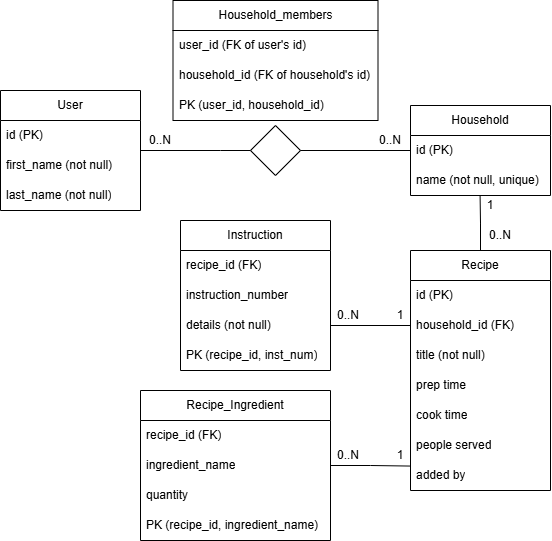

The diagram above was exported from draw.io. Its source (the exported page's mxGraphModel, read from the mxfile embedded in the PNG):
<mxGraphModel dx="1158" dy="586" grid="1" gridSize="10" guides="1" tooltips="1" connect="1" arrows="1" fold="1" page="1" pageScale="1" pageWidth="850" pageHeight="1100" math="0" shadow="0">
  <root>
    <mxCell id="0" />
    <mxCell id="1" parent="0" />
    <mxCell id="YTrIMRTjbB8m-ubfn81h-3" value="User" style="swimlane;fontStyle=0;childLayout=stackLayout;horizontal=1;startSize=30;horizontalStack=0;resizeParent=1;resizeParentMax=0;resizeLast=0;collapsible=1;marginBottom=0;whiteSpace=wrap;html=1;" vertex="1" parent="1">
      <mxGeometry x="100" y="130" width="140" height="120" as="geometry" />
    </mxCell>
    <mxCell id="YTrIMRTjbB8m-ubfn81h-4" value="id (PK)" style="text;strokeColor=none;fillColor=none;align=left;verticalAlign=middle;spacingLeft=4;spacingRight=4;overflow=hidden;points=[[0,0.5],[1,0.5]];portConstraint=eastwest;rotatable=0;whiteSpace=wrap;html=1;" vertex="1" parent="YTrIMRTjbB8m-ubfn81h-3">
      <mxGeometry y="30" width="140" height="30" as="geometry" />
    </mxCell>
    <mxCell id="YTrIMRTjbB8m-ubfn81h-6" value="first_name (not null)" style="text;strokeColor=none;fillColor=none;align=left;verticalAlign=middle;spacingLeft=4;spacingRight=4;overflow=hidden;points=[[0,0.5],[1,0.5]];portConstraint=eastwest;rotatable=0;whiteSpace=wrap;html=1;" vertex="1" parent="YTrIMRTjbB8m-ubfn81h-3">
      <mxGeometry y="60" width="140" height="30" as="geometry" />
    </mxCell>
    <mxCell id="YTrIMRTjbB8m-ubfn81h-8" value="last_name (not null)" style="text;strokeColor=none;fillColor=none;align=left;verticalAlign=middle;spacingLeft=4;spacingRight=4;overflow=hidden;points=[[0,0.5],[1,0.5]];portConstraint=eastwest;rotatable=0;whiteSpace=wrap;html=1;" vertex="1" parent="YTrIMRTjbB8m-ubfn81h-3">
      <mxGeometry y="90" width="140" height="30" as="geometry" />
    </mxCell>
    <mxCell id="YTrIMRTjbB8m-ubfn81h-9" value="Household" style="swimlane;fontStyle=0;childLayout=stackLayout;horizontal=1;startSize=30;horizontalStack=0;resizeParent=1;resizeParentMax=0;resizeLast=0;collapsible=1;marginBottom=0;whiteSpace=wrap;html=1;" vertex="1" parent="1">
      <mxGeometry x="510" y="145" width="140" height="90" as="geometry" />
    </mxCell>
    <mxCell id="YTrIMRTjbB8m-ubfn81h-10" value="id (PK)" style="text;strokeColor=none;fillColor=none;align=left;verticalAlign=middle;spacingLeft=4;spacingRight=4;overflow=hidden;points=[[0,0.5],[1,0.5]];portConstraint=eastwest;rotatable=0;whiteSpace=wrap;html=1;" vertex="1" parent="YTrIMRTjbB8m-ubfn81h-9">
      <mxGeometry y="30" width="140" height="30" as="geometry" />
    </mxCell>
    <mxCell id="YTrIMRTjbB8m-ubfn81h-11" value="name (not null, unique)" style="text;strokeColor=none;fillColor=none;align=left;verticalAlign=middle;spacingLeft=4;spacingRight=4;overflow=hidden;points=[[0,0.5],[1,0.5]];portConstraint=eastwest;rotatable=0;whiteSpace=wrap;html=1;" vertex="1" parent="YTrIMRTjbB8m-ubfn81h-9">
      <mxGeometry y="60" width="140" height="30" as="geometry" />
    </mxCell>
    <mxCell id="YTrIMRTjbB8m-ubfn81h-18" style="edgeStyle=orthogonalEdgeStyle;rounded=0;orthogonalLoop=1;jettySize=auto;html=1;exitX=0;exitY=0.5;exitDx=0;exitDy=0;endArrow=none;endFill=0;" edge="1" parent="1" source="YTrIMRTjbB8m-ubfn81h-10" target="YTrIMRTjbB8m-ubfn81h-4">
      <mxGeometry relative="1" as="geometry">
        <Array as="points">
          <mxPoint x="320" y="190" />
          <mxPoint x="320" y="190" />
        </Array>
      </mxGeometry>
    </mxCell>
    <mxCell id="YTrIMRTjbB8m-ubfn81h-19" value="" style="rhombus;whiteSpace=wrap;html=1;" vertex="1" parent="1">
      <mxGeometry x="350" y="165" width="50" height="50" as="geometry" />
    </mxCell>
    <mxCell id="YTrIMRTjbB8m-ubfn81h-20" value="Household_members" style="swimlane;fontStyle=0;childLayout=stackLayout;horizontal=1;startSize=30;horizontalStack=0;resizeParent=1;resizeParentMax=0;resizeLast=0;collapsible=1;marginBottom=0;whiteSpace=wrap;html=1;" vertex="1" parent="1">
      <mxGeometry x="272.5" y="40" width="205" height="120" as="geometry" />
    </mxCell>
    <mxCell id="YTrIMRTjbB8m-ubfn81h-21" value="user_id (FK of user's id)" style="text;strokeColor=none;fillColor=none;align=left;verticalAlign=middle;spacingLeft=4;spacingRight=4;overflow=hidden;points=[[0,0.5],[1,0.5]];portConstraint=eastwest;rotatable=0;whiteSpace=wrap;html=1;" vertex="1" parent="YTrIMRTjbB8m-ubfn81h-20">
      <mxGeometry y="30" width="205" height="30" as="geometry" />
    </mxCell>
    <mxCell id="YTrIMRTjbB8m-ubfn81h-22" value="household_id (FK of household's id)" style="text;strokeColor=none;fillColor=none;align=left;verticalAlign=middle;spacingLeft=4;spacingRight=4;overflow=hidden;points=[[0,0.5],[1,0.5]];portConstraint=eastwest;rotatable=0;whiteSpace=wrap;html=1;" vertex="1" parent="YTrIMRTjbB8m-ubfn81h-20">
      <mxGeometry y="60" width="205" height="30" as="geometry" />
    </mxCell>
    <mxCell id="YTrIMRTjbB8m-ubfn81h-23" value="PK (user_id, household_id)" style="text;strokeColor=none;fillColor=none;align=left;verticalAlign=middle;spacingLeft=4;spacingRight=4;overflow=hidden;points=[[0,0.5],[1,0.5]];portConstraint=eastwest;rotatable=0;whiteSpace=wrap;html=1;" vertex="1" parent="YTrIMRTjbB8m-ubfn81h-20">
      <mxGeometry y="90" width="205" height="30" as="geometry" />
    </mxCell>
    <mxCell id="YTrIMRTjbB8m-ubfn81h-24" value="Recipe" style="swimlane;fontStyle=0;childLayout=stackLayout;horizontal=1;startSize=30;horizontalStack=0;resizeParent=1;resizeParentMax=0;resizeLast=0;collapsible=1;marginBottom=0;whiteSpace=wrap;html=1;" vertex="1" parent="1">
      <mxGeometry x="510" y="290" width="140" height="240" as="geometry" />
    </mxCell>
    <mxCell id="YTrIMRTjbB8m-ubfn81h-25" value="id (PK)" style="text;strokeColor=none;fillColor=none;align=left;verticalAlign=middle;spacingLeft=4;spacingRight=4;overflow=hidden;points=[[0,0.5],[1,0.5]];portConstraint=eastwest;rotatable=0;whiteSpace=wrap;html=1;" vertex="1" parent="YTrIMRTjbB8m-ubfn81h-24">
      <mxGeometry y="30" width="140" height="30" as="geometry" />
    </mxCell>
    <mxCell id="YTrIMRTjbB8m-ubfn81h-26" value="household_id (FK)" style="text;strokeColor=none;fillColor=none;align=left;verticalAlign=middle;spacingLeft=4;spacingRight=4;overflow=hidden;points=[[0,0.5],[1,0.5]];portConstraint=eastwest;rotatable=0;whiteSpace=wrap;html=1;" vertex="1" parent="YTrIMRTjbB8m-ubfn81h-24">
      <mxGeometry y="60" width="140" height="30" as="geometry" />
    </mxCell>
    <mxCell id="YTrIMRTjbB8m-ubfn81h-27" value="title (not null)" style="text;strokeColor=none;fillColor=none;align=left;verticalAlign=middle;spacingLeft=4;spacingRight=4;overflow=hidden;points=[[0,0.5],[1,0.5]];portConstraint=eastwest;rotatable=0;whiteSpace=wrap;html=1;" vertex="1" parent="YTrIMRTjbB8m-ubfn81h-24">
      <mxGeometry y="90" width="140" height="30" as="geometry" />
    </mxCell>
    <mxCell id="YTrIMRTjbB8m-ubfn81h-28" value="prep time" style="text;strokeColor=none;fillColor=none;align=left;verticalAlign=middle;spacingLeft=4;spacingRight=4;overflow=hidden;points=[[0,0.5],[1,0.5]];portConstraint=eastwest;rotatable=0;whiteSpace=wrap;html=1;" vertex="1" parent="YTrIMRTjbB8m-ubfn81h-24">
      <mxGeometry y="120" width="140" height="30" as="geometry" />
    </mxCell>
    <mxCell id="YTrIMRTjbB8m-ubfn81h-29" value="cook time" style="text;strokeColor=none;fillColor=none;align=left;verticalAlign=middle;spacingLeft=4;spacingRight=4;overflow=hidden;points=[[0,0.5],[1,0.5]];portConstraint=eastwest;rotatable=0;whiteSpace=wrap;html=1;" vertex="1" parent="YTrIMRTjbB8m-ubfn81h-24">
      <mxGeometry y="150" width="140" height="30" as="geometry" />
    </mxCell>
    <mxCell id="YTrIMRTjbB8m-ubfn81h-30" value="people served" style="text;strokeColor=none;fillColor=none;align=left;verticalAlign=middle;spacingLeft=4;spacingRight=4;overflow=hidden;points=[[0,0.5],[1,0.5]];portConstraint=eastwest;rotatable=0;whiteSpace=wrap;html=1;" vertex="1" parent="YTrIMRTjbB8m-ubfn81h-24">
      <mxGeometry y="180" width="140" height="30" as="geometry" />
    </mxCell>
    <mxCell id="YTrIMRTjbB8m-ubfn81h-31" value="added by" style="text;strokeColor=none;fillColor=none;align=left;verticalAlign=middle;spacingLeft=4;spacingRight=4;overflow=hidden;points=[[0,0.5],[1,0.5]];portConstraint=eastwest;rotatable=0;whiteSpace=wrap;html=1;" vertex="1" parent="YTrIMRTjbB8m-ubfn81h-24">
      <mxGeometry y="210" width="140" height="30" as="geometry" />
    </mxCell>
    <mxCell id="YTrIMRTjbB8m-ubfn81h-32" value="Instruction" style="swimlane;fontStyle=0;childLayout=stackLayout;horizontal=1;startSize=30;horizontalStack=0;resizeParent=1;resizeParentMax=0;resizeLast=0;collapsible=1;marginBottom=0;whiteSpace=wrap;html=1;" vertex="1" parent="1">
      <mxGeometry x="280" y="260" width="150" height="150" as="geometry" />
    </mxCell>
    <mxCell id="YTrIMRTjbB8m-ubfn81h-35" value="recipe_id (FK)" style="text;strokeColor=none;fillColor=none;align=left;verticalAlign=middle;spacingLeft=4;spacingRight=4;overflow=hidden;points=[[0,0.5],[1,0.5]];portConstraint=eastwest;rotatable=0;whiteSpace=wrap;html=1;" vertex="1" parent="YTrIMRTjbB8m-ubfn81h-32">
      <mxGeometry y="30" width="150" height="30" as="geometry" />
    </mxCell>
    <mxCell id="YTrIMRTjbB8m-ubfn81h-34" value="instruction_number" style="text;strokeColor=none;fillColor=none;align=left;verticalAlign=middle;spacingLeft=4;spacingRight=4;overflow=hidden;points=[[0,0.5],[1,0.5]];portConstraint=eastwest;rotatable=0;whiteSpace=wrap;html=1;" vertex="1" parent="YTrIMRTjbB8m-ubfn81h-32">
      <mxGeometry y="60" width="150" height="30" as="geometry" />
    </mxCell>
    <mxCell id="YTrIMRTjbB8m-ubfn81h-36" value="details (not null)" style="text;strokeColor=none;fillColor=none;align=left;verticalAlign=middle;spacingLeft=4;spacingRight=4;overflow=hidden;points=[[0,0.5],[1,0.5]];portConstraint=eastwest;rotatable=0;whiteSpace=wrap;html=1;" vertex="1" parent="YTrIMRTjbB8m-ubfn81h-32">
      <mxGeometry y="90" width="150" height="30" as="geometry" />
    </mxCell>
    <mxCell id="YTrIMRTjbB8m-ubfn81h-45" value="PK (recipe_id, inst_num)" style="text;strokeColor=none;fillColor=none;align=left;verticalAlign=middle;spacingLeft=4;spacingRight=4;overflow=hidden;points=[[0,0.5],[1,0.5]];portConstraint=eastwest;rotatable=0;whiteSpace=wrap;html=1;" vertex="1" parent="YTrIMRTjbB8m-ubfn81h-32">
      <mxGeometry y="120" width="150" height="30" as="geometry" />
    </mxCell>
    <mxCell id="YTrIMRTjbB8m-ubfn81h-41" value="Recipe_Ingredient" style="swimlane;fontStyle=0;childLayout=stackLayout;horizontal=1;startSize=30;horizontalStack=0;resizeParent=1;resizeParentMax=0;resizeLast=0;collapsible=1;marginBottom=0;whiteSpace=wrap;html=1;" vertex="1" parent="1">
      <mxGeometry x="240" y="430" width="190" height="150" as="geometry" />
    </mxCell>
    <mxCell id="YTrIMRTjbB8m-ubfn81h-42" value="recipe_id (FK)" style="text;strokeColor=none;fillColor=none;align=left;verticalAlign=middle;spacingLeft=4;spacingRight=4;overflow=hidden;points=[[0,0.5],[1,0.5]];portConstraint=eastwest;rotatable=0;whiteSpace=wrap;html=1;" vertex="1" parent="YTrIMRTjbB8m-ubfn81h-41">
      <mxGeometry y="30" width="190" height="30" as="geometry" />
    </mxCell>
    <mxCell id="YTrIMRTjbB8m-ubfn81h-43" value="ingredient_name" style="text;strokeColor=none;fillColor=none;align=left;verticalAlign=middle;spacingLeft=4;spacingRight=4;overflow=hidden;points=[[0,0.5],[1,0.5]];portConstraint=eastwest;rotatable=0;whiteSpace=wrap;html=1;" vertex="1" parent="YTrIMRTjbB8m-ubfn81h-41">
      <mxGeometry y="60" width="190" height="30" as="geometry" />
    </mxCell>
    <mxCell id="YTrIMRTjbB8m-ubfn81h-44" value="quantity" style="text;strokeColor=none;fillColor=none;align=left;verticalAlign=middle;spacingLeft=4;spacingRight=4;overflow=hidden;points=[[0,0.5],[1,0.5]];portConstraint=eastwest;rotatable=0;whiteSpace=wrap;html=1;" vertex="1" parent="YTrIMRTjbB8m-ubfn81h-41">
      <mxGeometry y="90" width="190" height="30" as="geometry" />
    </mxCell>
    <mxCell id="YTrIMRTjbB8m-ubfn81h-46" value="PK (recipe_id, ingredient_name)" style="text;strokeColor=none;fillColor=none;align=left;verticalAlign=middle;spacingLeft=4;spacingRight=4;overflow=hidden;points=[[0,0.5],[1,0.5]];portConstraint=eastwest;rotatable=0;whiteSpace=wrap;html=1;" vertex="1" parent="YTrIMRTjbB8m-ubfn81h-41">
      <mxGeometry y="120" width="190" height="30" as="geometry" />
    </mxCell>
    <mxCell id="YTrIMRTjbB8m-ubfn81h-47" style="edgeStyle=orthogonalEdgeStyle;rounded=0;orthogonalLoop=1;jettySize=auto;html=1;entryX=0.497;entryY=0.993;entryDx=0;entryDy=0;entryPerimeter=0;endArrow=none;endFill=0;" edge="1" parent="1" source="YTrIMRTjbB8m-ubfn81h-24" target="YTrIMRTjbB8m-ubfn81h-11">
      <mxGeometry relative="1" as="geometry" />
    </mxCell>
    <mxCell id="YTrIMRTjbB8m-ubfn81h-48" style="edgeStyle=orthogonalEdgeStyle;rounded=0;orthogonalLoop=1;jettySize=auto;html=1;exitX=1;exitY=0.5;exitDx=0;exitDy=0;entryX=0;entryY=0.5;entryDx=0;entryDy=0;endArrow=none;endFill=0;" edge="1" parent="1" source="YTrIMRTjbB8m-ubfn81h-36" target="YTrIMRTjbB8m-ubfn81h-26">
      <mxGeometry relative="1" as="geometry" />
    </mxCell>
    <mxCell id="YTrIMRTjbB8m-ubfn81h-50" style="edgeStyle=orthogonalEdgeStyle;rounded=0;orthogonalLoop=1;jettySize=auto;html=1;entryX=-0.004;entryY=0.185;entryDx=0;entryDy=0;entryPerimeter=0;endArrow=none;endFill=0;" edge="1" parent="1" source="YTrIMRTjbB8m-ubfn81h-43" target="YTrIMRTjbB8m-ubfn81h-31">
      <mxGeometry relative="1" as="geometry" />
    </mxCell>
    <mxCell id="YTrIMRTjbB8m-ubfn81h-51" value="0..N" style="text;html=1;whiteSpace=wrap;strokeColor=none;fillColor=none;align=center;verticalAlign=middle;rounded=0;" vertex="1" parent="1">
      <mxGeometry x="230" y="165" width="60" height="30" as="geometry" />
    </mxCell>
    <mxCell id="YTrIMRTjbB8m-ubfn81h-52" value="0..N" style="text;html=1;whiteSpace=wrap;strokeColor=none;fillColor=none;align=center;verticalAlign=middle;rounded=0;" vertex="1" parent="1">
      <mxGeometry x="460" y="165" width="60" height="30" as="geometry" />
    </mxCell>
    <mxCell id="YTrIMRTjbB8m-ubfn81h-53" value="1" style="text;html=1;whiteSpace=wrap;strokeColor=none;fillColor=none;align=center;verticalAlign=middle;rounded=0;" vertex="1" parent="1">
      <mxGeometry x="560" y="230" width="60" height="30" as="geometry" />
    </mxCell>
    <mxCell id="YTrIMRTjbB8m-ubfn81h-54" value="0..N" style="text;html=1;whiteSpace=wrap;strokeColor=none;fillColor=none;align=center;verticalAlign=middle;rounded=0;" vertex="1" parent="1">
      <mxGeometry x="570" y="260" width="60" height="30" as="geometry" />
    </mxCell>
    <mxCell id="YTrIMRTjbB8m-ubfn81h-55" value="1" style="text;html=1;whiteSpace=wrap;strokeColor=none;fillColor=none;align=center;verticalAlign=middle;rounded=0;" vertex="1" parent="1">
      <mxGeometry x="470" y="340" width="60" height="30" as="geometry" />
    </mxCell>
    <mxCell id="YTrIMRTjbB8m-ubfn81h-56" value="0..N" style="text;html=1;whiteSpace=wrap;strokeColor=none;fillColor=none;align=center;verticalAlign=middle;rounded=0;" vertex="1" parent="1">
      <mxGeometry x="417.5" y="340" width="60" height="30" as="geometry" />
    </mxCell>
    <mxCell id="YTrIMRTjbB8m-ubfn81h-57" value="1" style="text;html=1;whiteSpace=wrap;strokeColor=none;fillColor=none;align=center;verticalAlign=middle;rounded=0;" vertex="1" parent="1">
      <mxGeometry x="470" y="480" width="60" height="30" as="geometry" />
    </mxCell>
    <mxCell id="YTrIMRTjbB8m-ubfn81h-58" value="0..N" style="text;html=1;whiteSpace=wrap;strokeColor=none;fillColor=none;align=center;verticalAlign=middle;rounded=0;" vertex="1" parent="1">
      <mxGeometry x="417.5" y="480" width="60" height="30" as="geometry" />
    </mxCell>
  </root>
</mxGraphModel>